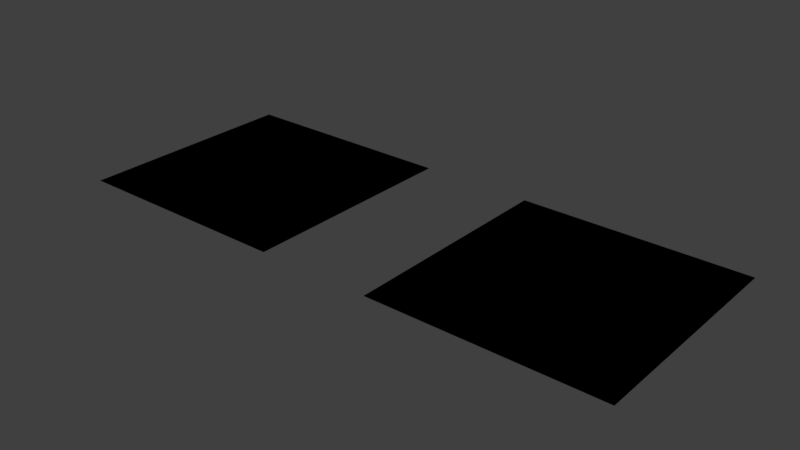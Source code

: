 # Source: TerrainShader.blend  (saved by Blender 2.78.4; exported with 4.5.12 LTS)
import bpy
from mathutils import Matrix  # noqa: F401  (used for matrix-valued properties, if any)

bpy.ops.wm.read_factory_settings(use_empty=True)
scene = bpy.context.scene
scene.name = 'Scene'

# ---- collections
col_collection_1 = bpy.data.collections.new('Collection 1'); scene.collection.children.link(col_collection_1)

# ---- materials (node trees are filled in below, after node groups)
mat_background = bpy.data.materials.new('Background')
mat_background.alpha_threshold = 0.0
mat_background.use_transparent_shadow = False
mat_background.roughness = 0.5
mat_terrainalpharenderer = bpy.data.materials.new('TerrainAlphaRenderer')
mat_terrainalpharenderer.alpha_threshold = 0.0
mat_terrainalpharenderer.use_transparent_shadow = False
mat_terrainalpharenderer.roughness = 0.5

# ---- node groups
ng_background = bpy.data.node_groups.new('Background', 'ShaderNodeTree')
_N = ng_background.nodes; _L = ng_background.links
ng_terrainshadercore = bpy.data.node_groups.new('TerrainShaderCore', 'ShaderNodeTree')
_N = ng_terrainshadercore.nodes; _L = ng_terrainshadercore.links
ng_terrainshader = bpy.data.node_groups.new('TerrainShader', 'ShaderNodeTree')
_s = ng_terrainshader.interface.new_socket(name='Image', in_out='OUTPUT', socket_type='NodeSocketColor')
_s.default_value = (0.0, 0.0, 0.0, 0.0)
_s = ng_terrainshader.interface.new_socket(name='Alpha', in_out='OUTPUT', socket_type='NodeSocketFloat')
_s.min_value = 0.0
_s.max_value = 0.0
_s = ng_terrainshader.interface.new_socket(name='Rocks', in_out='INPUT', socket_type='NodeSocketFloat')
_s.min_value = 0.0
_s.max_value = 1.0
_s = ng_terrainshader.interface.new_socket(name='Growth', in_out='INPUT', socket_type='NodeSocketFloat')
_s.min_value = 0.0
_s.max_value = 1.0
_s = ng_terrainshader.interface.new_socket(name='Water', in_out='INPUT', socket_type='NodeSocketFloat')
_s.min_value = 0.0
_s.max_value = 1.0
_s = ng_terrainshader.interface.new_socket(name='Alpha', in_out='INPUT', socket_type='NodeSocketFloat')
_s = ng_terrainshader.interface.new_socket(name='Details', in_out='INPUT', socket_type='NodeSocketVector')
_s.min_value = -1.0
_s.max_value = 1.0
_s.hide_value = True
_N = ng_terrainshader.nodes; _L = ng_terrainshader.links
n0 = _N.new('NodeGroupInput'); n0.name = 'Group Input'; n0.location = (-200, 0)
n1 = _N.new('ShaderNodeGroup'); n1.name = 'Group'; n1.location = (185, 14)
n1.node_tree = ng_terrainshadercore
n2 = _N.new('NodeGroupOutput'); n2.name = 'Group Output'; n2.location = (653, -61)
_L.new(n0.outputs[2], n1.inputs[2])
_L.new(n1.outputs[0], n2.inputs[0])
_L.new(n0.outputs[1], n1.inputs[1])
_L.new(n0.outputs[0], n1.inputs[0])
_L.new(n0.outputs[3], n1.inputs[3])
_L.new(n1.outputs[1], n2.inputs[1])
_L.new(n0.outputs[4], n1.inputs[4])
n2.is_active_output = True

# ---- material node trees
mat_background.use_nodes = True; mat_background.node_tree.nodes.clear()
_N = mat_background.node_tree.nodes; _L = mat_background.node_tree.links
n0 = _N.new('NodeUndefined'); n0.name = 'Output'; n0.location = (300, 300)
n0.inputs[1].default_value = 1.0
n1 = _N.new('ShaderNodeGroup'); n1.name = 'Group'; n1.location = (-164, 127)
n1.node_tree = ng_background
n2 = _N.new('NodeUndefined'); n2.name = 'Geometry'; n2.location = (-371, 127)
n3 = _N.new('ShaderNodeMapping'); n3.name = 'Mapping'; n3.location = (-179, -7)
n3.inputs[2].default_value = (1.571, 0.0, 0.0)
n3.inputs[3].default_value = (5.0, 5.0, 5.0)
_L.new(n1.outputs[0], n0.inputs[0])
_L.new(n3.outputs[0], n1.inputs[0])
_L.new(n2.outputs[0], n3.inputs[0])
mat_terrainalpharenderer.use_nodes = True; mat_terrainalpharenderer.node_tree.nodes.clear()
_N = mat_terrainalpharenderer.node_tree.nodes; _L = mat_terrainalpharenderer.node_tree.links
n0 = _N.new('ShaderNodeSeparateColor'); n0.name = 'Separate RGB'; n0.location = (-163, 300)
n1 = _N.new('NodeUndefined'); n1.name = 'Texture'; n1.location = (-338, 271)
n1.inputs[1].default_value = 0.0
n2 = _N.new('NodeUndefined'); n2.name = 'Geometry'; n2.location = (-529, 167)
n3 = _N.new('NodeUndefined'); n3.name = 'Output'; n3.location = (228, 290)
n4 = _N.new('ShaderNodeGroup'); n4.name = 'Group'; n4.location = (38, 283)
n4.node_tree = ng_terrainshader
n4.inputs[4].default_value = (0.0, 0.0, 0.0)
_L.new(n1.outputs[1], n0.inputs[0])
_L.new(n0.outputs[2], n4.inputs[2])
_L.new(n0.outputs[1], n4.inputs[1])
_L.new(n0.outputs[0], n4.inputs[0])
_L.new(n2.outputs[4], n1.inputs[0])
_L.new(n4.outputs[1], n3.inputs[1])
_L.new(n4.outputs[0], n3.inputs[0])
_L.new(n1.outputs[0], n4.inputs[3])

# ---- world
world_world = bpy.data.worlds.new('World'); scene.world = world_world
world_world.color = (0.05088, 0.05088, 0.05088)
world_world.use_sun_shadow = False
world_world.sun_shadow_jitter_overblur = 0.0
world_world.cycles.sampling_method = 'MANUAL'

# ---- meshes
me_plane_000 = bpy.data.meshes.new('Plane.000')
me_plane_000.from_pydata([(-1.0, -1.0, 0.0), (1.0, -1.0, 0.0), (-1.0, 1.0, 0.0), (1.0, 1.0, 0.0)], [], [(0, 1, 3, 2)])
me_plane_000.materials.append(mat_background)
me_plane_000.use_remesh_preserve_volume = False
me_plane_000.use_remesh_preserve_attributes = False
me_plane_000.use_mirror_vertex_groups = False
me_plane_000.update()
me_plane_005 = bpy.data.meshes.new('Plane.005')
me_plane_005.from_pydata([(-1.0, -1.0, 0.0), (1.0, -1.0, 0.0), (-1.0, 1.0, 0.0), (1.0, 1.0, 0.0)], [], [(0, 1, 3, 2)])
me_plane_005.materials.append(mat_terrainalpharenderer)
me_plane_005.use_remesh_preserve_volume = False
me_plane_005.use_remesh_preserve_attributes = False
me_plane_005.use_mirror_vertex_groups = False
me_plane_005.update()

# ---- objects
ob_plane_001 = bpy.data.objects.new('Plane.001', me_plane_000)
ob_plane = bpy.data.objects.new('Plane', me_plane_005)

# ---- transforms, parenting, visibility, modifiers, constraints
ob_plane_001.location = (-3.0, 0.0, 0.0)
ob_plane_001.lineart.crease_threshold = 0.0
ob_plane.location = (0.0, 0.0, 0.0)
ob_plane.lineart.crease_threshold = 0.0

# ---- collection membership
col_collection_1.objects.link(ob_plane_001)
col_collection_1.objects.link(ob_plane)

# ---- scene / render settings (as saved in the file)
scene.frame_start = 1; scene.frame_end = 250; scene.frame_set(0)
scene.render.engine = 'BLENDER_EEVEE_NEXT'
scene.render.resolution_percentage = 50
scene.render.dither_intensity = 0.0
scene.cycles.use_denoising = False
scene.cycles.samples = 128
scene.cycles.sampling_pattern = 'TABULATED_SOBOL'
scene.cycles.use_adaptive_sampling = False
scene.cycles.use_light_tree = False
scene.cycles.blur_glossy = 0.0
scene.cycles.sample_clamp_indirect = 0.0
scene.view_settings.view_transform = 'Standard'
bpy.context.view_layer.update()

# ---- added for rendering (the .blend has no active camera and no usable light): camera, sun
cam_auto = bpy.data.cameras.new('AutoCamera')
cam_auto.lens = 50.0
cam_auto.sensor_width = 36.0
cam_auto.clip_end = 1000.0
ob_auto_camera = bpy.data.objects.new('AutoCamera', cam_auto)
scene.collection.objects.link(ob_auto_camera)
ob_auto_camera.location = (3.48249, -5.97898, 3.98599)
ob_auto_camera.rotation_euler = (1.09748, -7.21219e-08, 0.694738)
scene.camera = ob_auto_camera
light_auto_sun = bpy.data.lights.new('AutoSun', 'SUN')
light_auto_sun.energy = 3.0
light_auto_sun.angle = 0.0523599
ob_auto_sun = bpy.data.objects.new('AutoSun', light_auto_sun)
scene.collection.objects.link(ob_auto_sun)
ob_auto_sun.rotation_euler = (0.872665, 0.174533, 0.523599)
bpy.context.view_layer.update()
